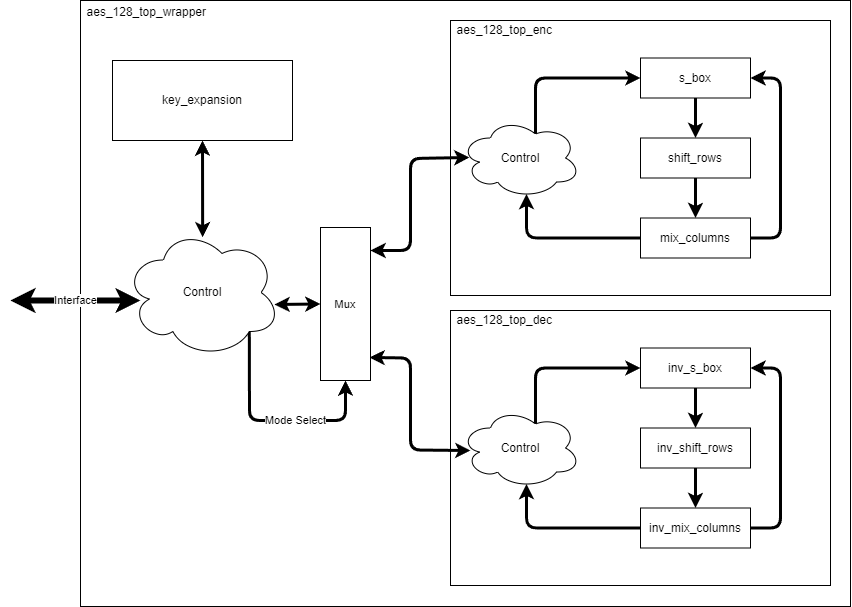

The diagram above was exported from draw.io. Its source (the exported page's mxGraphModel, read from the mxfile embedded in the PNG):
<mxGraphModel dx="2157" dy="1053" grid="1" gridSize="10" guides="1" tooltips="1" connect="1" arrows="1" fold="1" page="1" pageScale="1" pageWidth="850" pageHeight="1100" math="0" shadow="0">
  <root>
    <mxCell id="0" />
    <mxCell id="1" parent="0" />
    <mxCell id="27" value="aes_128_top_wrapper" style="rounded=0;whiteSpace=wrap;html=1;labelPosition=left;verticalLabelPosition=top;align=right;verticalAlign=bottom;spacing=-19;spacingRight=-107;" parent="1" vertex="1">
      <mxGeometry x="-290" y="60" width="770" height="606" as="geometry" />
    </mxCell>
    <mxCell id="90" style="edgeStyle=none;html=1;exitX=0.5;exitY=1;exitDx=0;exitDy=0;strokeWidth=3;fontSize=11;startArrow=classic;startFill=1;" edge="1" parent="1" source="30">
      <mxGeometry relative="1" as="geometry">
        <mxPoint x="-167.85402055220197" y="296.7770690917969" as="targetPoint" />
      </mxGeometry>
    </mxCell>
    <mxCell id="30" value="key_expansion" style="rounded=0;whiteSpace=wrap;html=1;" parent="1" vertex="1">
      <mxGeometry x="-258" y="120" width="180" height="80" as="geometry" />
    </mxCell>
    <mxCell id="89" value="Mode Select" style="edgeStyle=none;html=1;exitX=0.8;exitY=0.8;exitDx=0;exitDy=0;exitPerimeter=0;entryX=0.5;entryY=1;entryDx=0;entryDy=0;strokeWidth=3;fontSize=11;startArrow=none;startFill=0;spacingRight=-45;" edge="1" parent="1" source="31" target="86">
      <mxGeometry relative="1" as="geometry">
        <Array as="points">
          <mxPoint x="-121" y="480" />
          <mxPoint x="-25" y="480" />
        </Array>
      </mxGeometry>
    </mxCell>
    <mxCell id="31" value="Control" style="ellipse;shape=cloud;whiteSpace=wrap;html=1;" parent="1" vertex="1">
      <mxGeometry x="-246" y="287" width="156" height="130" as="geometry" />
    </mxCell>
    <mxCell id="75" value="" style="group" parent="1" vertex="1" connectable="0">
      <mxGeometry x="80" y="80" width="380" height="275" as="geometry" />
    </mxCell>
    <mxCell id="29" value="aes_128_top_enc" style="rounded=0;whiteSpace=wrap;html=1;labelPosition=left;verticalLabelPosition=top;align=right;verticalAlign=bottom;spacing=-17;spacingRight=-85;" parent="75" vertex="1">
      <mxGeometry width="380" height="275" as="geometry" />
    </mxCell>
    <mxCell id="53" value="" style="group" parent="75" vertex="1" connectable="0">
      <mxGeometry x="10" y="37.5" width="320" height="200" as="geometry" />
    </mxCell>
    <mxCell id="41" value="s_box" style="rounded=0;whiteSpace=wrap;html=1;" parent="53" vertex="1">
      <mxGeometry x="180" width="110" height="40" as="geometry" />
    </mxCell>
    <mxCell id="52" style="edgeStyle=none;html=1;exitX=0.625;exitY=0.2;exitDx=0;exitDy=0;exitPerimeter=0;entryX=0;entryY=0.5;entryDx=0;entryDy=0;strokeWidth=3;startArrow=none;startFill=0;" parent="53" source="42" target="41" edge="1">
      <mxGeometry relative="1" as="geometry">
        <Array as="points">
          <mxPoint x="75" y="20" />
        </Array>
      </mxGeometry>
    </mxCell>
    <mxCell id="42" value="Control" style="ellipse;shape=cloud;whiteSpace=wrap;html=1;" parent="53" vertex="1">
      <mxGeometry y="60" width="120" height="80" as="geometry" />
    </mxCell>
    <mxCell id="43" value="shift_rows" style="rounded=0;whiteSpace=wrap;html=1;" parent="53" vertex="1">
      <mxGeometry x="180" y="80" width="110" height="40" as="geometry" />
    </mxCell>
    <mxCell id="49" style="edgeStyle=none;html=1;exitX=0.5;exitY=1;exitDx=0;exitDy=0;entryX=0.5;entryY=0;entryDx=0;entryDy=0;strokeWidth=3;startArrow=none;startFill=0;" parent="53" source="41" target="43" edge="1">
      <mxGeometry relative="1" as="geometry" />
    </mxCell>
    <mxCell id="48" style="edgeStyle=none;html=1;exitX=1;exitY=0.5;exitDx=0;exitDy=0;entryX=1;entryY=0.5;entryDx=0;entryDy=0;strokeWidth=3;startArrow=none;startFill=0;" parent="53" source="44" target="41" edge="1">
      <mxGeometry relative="1" as="geometry">
        <Array as="points">
          <mxPoint x="320" y="180" />
          <mxPoint x="320" y="20" />
        </Array>
      </mxGeometry>
    </mxCell>
    <mxCell id="51" style="edgeStyle=none;html=1;exitX=0;exitY=0.5;exitDx=0;exitDy=0;entryX=0.55;entryY=0.95;entryDx=0;entryDy=0;entryPerimeter=0;strokeWidth=3;startArrow=none;startFill=0;" parent="53" source="44" target="42" edge="1">
      <mxGeometry relative="1" as="geometry">
        <Array as="points">
          <mxPoint x="66" y="180" />
        </Array>
      </mxGeometry>
    </mxCell>
    <mxCell id="44" value="mix_columns" style="rounded=0;whiteSpace=wrap;html=1;" parent="53" vertex="1">
      <mxGeometry x="180" y="160" width="110" height="40" as="geometry" />
    </mxCell>
    <mxCell id="50" style="edgeStyle=none;html=1;exitX=0.5;exitY=1;exitDx=0;exitDy=0;entryX=0.5;entryY=0;entryDx=0;entryDy=0;strokeWidth=3;startArrow=none;startFill=0;" parent="53" source="43" target="44" edge="1">
      <mxGeometry relative="1" as="geometry" />
    </mxCell>
    <mxCell id="76" value="" style="group" parent="1" vertex="1" connectable="0">
      <mxGeometry x="80" y="370" width="380" height="275" as="geometry" />
    </mxCell>
    <mxCell id="64" value="aes_128_top_dec" style="rounded=0;whiteSpace=wrap;html=1;labelPosition=left;verticalLabelPosition=top;align=right;verticalAlign=bottom;spacing=-17;spacingRight=-85;" parent="76" vertex="1">
      <mxGeometry width="380" height="275" as="geometry" />
    </mxCell>
    <mxCell id="65" value="" style="group" parent="76" vertex="1" connectable="0">
      <mxGeometry x="10" y="37.5" width="320" height="200" as="geometry" />
    </mxCell>
    <mxCell id="66" value="inv_s_box" style="rounded=0;whiteSpace=wrap;html=1;" parent="65" vertex="1">
      <mxGeometry x="180" width="110" height="40" as="geometry" />
    </mxCell>
    <mxCell id="67" style="edgeStyle=none;html=1;exitX=0.625;exitY=0.2;exitDx=0;exitDy=0;exitPerimeter=0;entryX=0;entryY=0.5;entryDx=0;entryDy=0;strokeWidth=3;startArrow=none;startFill=0;" parent="65" source="68" target="66" edge="1">
      <mxGeometry relative="1" as="geometry">
        <Array as="points">
          <mxPoint x="75" y="20" />
        </Array>
      </mxGeometry>
    </mxCell>
    <mxCell id="68" value="Control" style="ellipse;shape=cloud;whiteSpace=wrap;html=1;" parent="65" vertex="1">
      <mxGeometry y="60" width="120" height="80" as="geometry" />
    </mxCell>
    <mxCell id="69" value="inv_shift_rows" style="rounded=0;whiteSpace=wrap;html=1;" parent="65" vertex="1">
      <mxGeometry x="180" y="80" width="110" height="40" as="geometry" />
    </mxCell>
    <mxCell id="70" style="edgeStyle=none;html=1;exitX=0.5;exitY=1;exitDx=0;exitDy=0;entryX=0.5;entryY=0;entryDx=0;entryDy=0;strokeWidth=3;startArrow=none;startFill=0;" parent="65" source="66" target="69" edge="1">
      <mxGeometry relative="1" as="geometry" />
    </mxCell>
    <mxCell id="71" style="edgeStyle=none;html=1;exitX=1;exitY=0.5;exitDx=0;exitDy=0;entryX=1;entryY=0.5;entryDx=0;entryDy=0;strokeWidth=3;startArrow=none;startFill=0;" parent="65" source="73" target="66" edge="1">
      <mxGeometry relative="1" as="geometry">
        <Array as="points">
          <mxPoint x="320" y="180" />
          <mxPoint x="320" y="20" />
        </Array>
      </mxGeometry>
    </mxCell>
    <mxCell id="72" style="edgeStyle=none;html=1;exitX=0;exitY=0.5;exitDx=0;exitDy=0;entryX=0.55;entryY=0.95;entryDx=0;entryDy=0;entryPerimeter=0;strokeWidth=3;startArrow=none;startFill=0;" parent="65" source="73" target="68" edge="1">
      <mxGeometry relative="1" as="geometry">
        <Array as="points">
          <mxPoint x="66" y="180" />
        </Array>
      </mxGeometry>
    </mxCell>
    <mxCell id="73" value="inv_mix_columns" style="rounded=0;whiteSpace=wrap;html=1;" parent="65" vertex="1">
      <mxGeometry x="180" y="160" width="110" height="40" as="geometry" />
    </mxCell>
    <mxCell id="74" style="edgeStyle=none;html=1;exitX=0.5;exitY=1;exitDx=0;exitDy=0;entryX=0.5;entryY=0;entryDx=0;entryDy=0;strokeWidth=3;startArrow=none;startFill=0;" parent="65" source="69" target="73" edge="1">
      <mxGeometry relative="1" as="geometry" />
    </mxCell>
    <mxCell id="77" value="Interface" style="endArrow=classic;startArrow=classic;html=1;strokeWidth=6;" parent="1" edge="1">
      <mxGeometry width="50" height="50" relative="1" as="geometry">
        <mxPoint x="-230" y="360" as="sourcePoint" />
        <mxPoint x="-360" y="360" as="targetPoint" />
      </mxGeometry>
    </mxCell>
    <mxCell id="84" style="edgeStyle=none;html=1;strokeWidth=3;startArrow=classic;startFill=1;" edge="1" parent="1">
      <mxGeometry relative="1" as="geometry">
        <mxPoint x="100" y="510" as="sourcePoint" />
        <Array as="points">
          <mxPoint x="40" y="509.5" />
          <mxPoint x="40" y="417.5" />
        </Array>
        <mxPoint x="-1" y="417" as="targetPoint" />
      </mxGeometry>
    </mxCell>
    <mxCell id="80" style="edgeStyle=none;html=1;strokeWidth=3;startArrow=classic;startFill=1;" parent="1" edge="1">
      <mxGeometry relative="1" as="geometry">
        <mxPoint y="310" as="sourcePoint" />
        <Array as="points">
          <mxPoint x="40" y="310" />
          <mxPoint x="40" y="218" />
        </Array>
        <mxPoint x="99" y="217" as="targetPoint" />
      </mxGeometry>
    </mxCell>
    <mxCell id="87" style="edgeStyle=none;html=1;exitX=0;exitY=0.5;exitDx=0;exitDy=0;strokeWidth=3;fontSize=11;startArrow=classic;startFill=1;" edge="1" parent="1" source="86">
      <mxGeometry relative="1" as="geometry">
        <mxPoint x="-96" y="364" as="targetPoint" />
      </mxGeometry>
    </mxCell>
    <mxCell id="86" value="Mux" style="rounded=0;whiteSpace=wrap;html=1;fontSize=11;" vertex="1" parent="1">
      <mxGeometry x="-50" y="287" width="50" height="153" as="geometry" />
    </mxCell>
  </root>
</mxGraphModel>